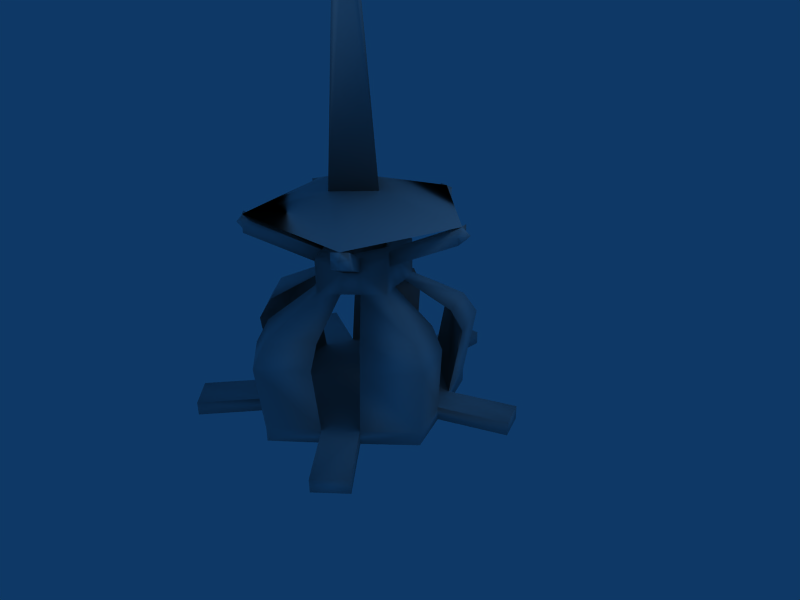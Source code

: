 # Source: mainBuilding.blend  (saved by Blender 2.42.0; exported with 4.5.12 LTS)
import bpy
from mathutils import Matrix  # noqa: F401  (used for matrix-valued properties, if any)

bpy.ops.wm.read_factory_settings(use_empty=True)
scene = bpy.context.scene
scene.name = 'Scene'

# ---- collections
col_collection_1 = bpy.data.collections.new('Collection 1'); scene.collection.children.link(col_collection_1)

# ---- materials (node trees are filled in below, after node groups)
mat_material = bpy.data.materials.new('Material')
mat_material.alpha_threshold = 0.0
mat_material.roughness = 0.5
mat_material.line_color = (0.0, 0.0, 0.0, 1.0)

# ---- material node trees

# ---- world
world_world = bpy.data.worlds.new('World'); scene.world = world_world
world_world.color = (0.05656, 0.2208, 0.4)
world_world.use_sun_shadow = False
world_world.sun_shadow_jitter_overblur = 0.0
world_world.cycles.sampling_method = 'MANUAL'
world_world.cycles.sample_map_resolution = 256

# ---- cameras
cam_camera = bpy.data.cameras.new('Camera')
cam_camera.passepartout_alpha = 0.2
cam_camera.clip_end = 100.0
cam_camera.lens = 35.0
cam_camera.ortho_scale = 7.314
cam_camera.show_passepartout = False
cam_camera.show_safe_areas = True
cam_camera.dof.focus_distance = 0.0
cam_camera.dof.aperture_fstop = 128.0

# ---- lights
light_spot = bpy.data.lights.new('Spot', 'POINT')
light_spot.transmission_factor = 0.0
light_spot.cutoff_distance = 30.0
light_spot.energy = 100.0
light_spot.shadow_buffer_clip_start = 1.001
light_spot.shadow_soft_size = 1.0
light_spot.shadow_maximum_resolution = 0.006
light_spot.use_absolute_resolution = True
light_spot.cycles.use_multiple_importance_sampling = False

# ---- meshes
me_cube = bpy.data.meshes.new('Cube')
me_cube.from_pydata([(0.8, 1.0, -1.0), (1.5, -0.6, -1.0), (-1.5, -0.6, -1.0), (-0.8, 1.0, -1.0), (-5.96e-08, -2.0, -1.0), (-1.5, -0.6, -0.8), (-0.8, 1.0, -0.8), (-5.96e-08, -2.0, -0.8), (1.5, -0.6, -0.8), (0.8, 1.0, -0.8), (1.25, -0.002826, -1.0), (1.25, -0.002826, -0.8), (1.075, 0.3972, -1.0), (1.075, 0.3972, -0.8), (0.2, 1.0, -1.0), (0.2, 1.0, -0.8), (-0.2, 1.0, -1.0), (-0.2, 1.0, -0.8), (-1.05, 0.4, -1.0), (-1.05, 0.4, -0.8), (-1.225, 2.086e-07, -1.0), (-1.225, 2.086e-07, -0.8), (-0.95, -1.2, -1.0), (-0.95, -1.2, -0.8), (-0.575, -1.55, -1.0), (-0.575, -1.55, -0.8), (0.55, -1.5, -1.0), (0.55, -1.5, -0.8), (0.925, -1.15, -1.0), (0.925, -1.15, -0.8), (-1.19, -2.351, -0.8), (-1.19, -2.351, -1.0), (-1.565, -2.001, -0.8), (-1.565, -2.001, -1.0), (-2.141, 0.4008, -0.8), (-2.141, 0.4008, -1.0), (-1.966, 0.8008, -0.8), (-1.966, 0.8008, -1.0), (-0.2, 2.0, -1.0), (-0.2, 2.0, -0.8), (0.2, 2.0, -0.8), (0.2, 2.0, -1.0), (1.991, 0.798, -1.0), (1.991, 0.798, -0.8), (2.166, 0.398, -0.8), (2.166, 0.398, -1.0), (1.607, -1.881, -0.8), (1.607, -1.881, -1.0), (1.232, -2.231, -0.8), (1.232, -2.231, -1.0), (-0.9107, 1.196, 0.2), (-1.161, 0.5959, 0.2), (-0.3107, 1.196, 0.2), (-1.618, -0.6684, 0.2), (-1.068, -1.268, 0.2), (-1.343, -0.06842, 0.2), (0.05463, -2.14, 0.2), (0.6046, -1.64, 0.2), (-0.5204, -1.69, 0.2), (1.628, -0.6661, 0.2), (1.378, -0.06888, 0.2), (1.053, -1.216, 0.2), (0.9467, 1.095, 0.2), (0.3467, 1.095, 0.2), (1.222, 0.4925, 0.2), (0.8355, 0.9339, 0.5), (0.3075, 0.9339, 0.5), (1.078, 0.4034, 0.5), (1.435, -0.6162, 0.5), (1.215, -0.09066, 0.5), (0.9289, -1.1, 0.5), (0.05048, -1.914, 0.5), (0.5345, -1.474, 0.5), (-0.4555, -1.518, 0.5), (-1.421, -0.6183, 0.5), (-0.9373, -1.146, 0.5), (-1.179, -0.09026, 0.5), (-0.799, 1.022, 0.5), (-1.019, 0.4943, 0.5), (-0.271, 1.022, 0.5), (-0.376, 0.365, 0.8883), (-0.4824, 0.1097, 0.8883), (-0.1207, 0.365, 0.8883), (-0.6769, -0.4283, 0.8883), (-0.4429, -0.6836, 0.8883), (-0.5599, -0.173, 0.8883), (0.0348, -1.055, 0.8883), (0.2689, -0.8419, 0.8883), (-0.2099, -0.8632, 0.8883), (0.7043, -0.4273, 0.8883), (0.5979, -0.1732, 0.8883), (0.4596, -0.6614, 0.8883), (0.4144, 0.3223, 0.8883), (0.1591, 0.3223, 0.8883), (0.5315, 0.06574, 0.8883), (0.4144, 0.3223, 1.388), (0.1384, 0.2366, 1.37), (0.4554, 0.01827, 1.37), (-0.6769, -0.4283, 1.388), (-0.374, -0.6196, 1.37), (-0.4736, -0.1849, 1.37), (-0.376, 0.365, 1.388), (-0.4076, 0.0557, 1.37), (-0.09973, 0.273, 1.37), (0.7043, -0.4273, 1.388), (0.5119, -0.1851, 1.37), (0.3942, -0.6007, 1.37), (0.0348, -1.055, 1.388), (0.2318, -0.7544, 1.37), (-0.1757, -0.7725, 1.37), (0.04563, 0.1576, 1.388), (0.3948, -0.09896, 1.373), (0.3948, -0.09896, 0.8728), (0.04563, 0.1576, 0.8883), (0.4054, -0.1187, 1.388), (0.2671, -0.6068, 1.388), (0.2671, -0.6068, 0.8883), (0.3823, -0.1187, 0.8728), (-0.3671, -0.05368, 1.388), (-0.005338, 0.2016, 1.388), (-0.005338, 0.2016, 0.8883), (-0.3671, -0.05368, 0.8883), (-0.2479, -0.639, 1.388), (-0.365, -0.1283, 1.388), (-0.365, -0.1283, 0.8883), (-0.2479, -0.639, 0.8883), (0.26, -0.6421, 1.388), (-0.2188, -0.6634, 1.388), (-0.2188, -0.6634, 0.8883), (0.26, -0.6421, 0.8883), (0.4554, 0.01827, 1.157), (0.5119, -0.1851, 1.157), (0.3942, -0.6007, 1.157), (0.2318, -0.7544, 1.157), (-0.374, -0.6196, 1.157), (-0.1757, -0.7725, 1.157), (-0.4736, -0.1849, 1.157), (-0.4076, 0.0557, 1.157), (0.1384, 0.2366, 1.157), (-0.09973, 0.273, 1.157), (0.1384, 0.2366, 1.157), (0.1384, 0.2366, 1.37), (-0.09973, 0.273, 1.37), (-0.09973, 0.273, 1.157), (-0.4736, -0.1849, 1.157), (-0.4736, -0.1849, 1.37), (-0.4076, 0.0557, 1.37), (-0.4076, 0.0557, 1.157), (-0.374, -0.6196, 1.157), (-0.374, -0.6196, 1.37), (-0.1757, -0.7725, 1.37), (-0.1757, -0.7725, 1.157), (0.3942, -0.6007, 1.157), (0.3942, -0.6007, 1.37), (0.2318, -0.7544, 1.37), (0.2318, -0.7544, 1.157), (0.4554, 0.01827, 1.157), (0.4554, 0.01827, 1.37), (0.5119, -0.1851, 1.37), (0.5119, -0.1851, 1.157), (0.3942, -0.6007, 1.157), (0.3942, -0.6007, 1.37), (0.2318, -0.7544, 1.37), (0.2318, -0.7544, 1.157), (-0.374, -0.6196, 1.157), (-0.374, -0.6196, 1.37), (-0.1757, -0.7725, 1.37), (-0.1757, -0.7725, 1.157), (1.082, -1.327, 1.657), (1.082, -1.327, 1.87), (0.9194, -1.481, 1.87), (0.9194, -1.481, 1.657), (1.419, 0.2861, 1.657), (1.419, 0.2861, 1.87), (1.475, 0.08273, 1.87), (1.475, 0.08273, 1.657), (-0.9844, -1.412, 1.657), (-0.7861, -1.565, 1.657), (-0.7861, -1.565, 1.87), (-0.9844, -1.412, 1.87), (-1.372, 0.3201, 1.657), (-1.438, 0.07951, 1.657), (-1.372, 0.3201, 1.87), (-1.438, 0.07951, 1.87), (0.2895, 1.225, 1.657), (0.05139, 1.262, 1.657), (0.05139, 1.262, 1.87), (0.2895, 1.225, 1.87), (0.1705, 1.243, 1.657), (0.05139, 1.262, 1.763), (0.1705, 1.243, 1.87), (0.2895, 1.225, 1.763), (0.1705, 1.333, 1.791), (-1.405, 0.1998, 1.657), (-1.372, 0.3201, 1.763), (-1.405, 0.1998, 1.87), (-1.438, 0.07951, 1.763), (-1.485, 0.206, 1.763), (1.419, 0.2861, 1.763), (1.447, 0.1844, 1.87), (1.475, 0.08273, 1.763), (1.447, 0.1844, 1.657), (1.538, 0.2399, 1.763), (1.082, -1.327, 1.763), (1.001, -1.404, 1.87), (0.9194, -1.481, 1.763), (1.001, -1.404, 1.657), (1.069, -1.475, 1.795), (-0.8853, -1.488, 1.657), (-0.7861, -1.565, 1.763), (-0.8853, -1.488, 1.87), (-0.9844, -1.412, 1.763), (-0.9559, -1.542, 1.763), (-0.1165, 0.173, 2.175), (0.3598, -0.2097, 2.175), (-0.5639, -0.2729, 2.175), (-0.08279, -0.6844, 2.175), (-0.2861, -0.2583, 5.175), (-0.09362, -0.4229, 5.175), (0.08343, -0.233, 5.175), (-0.1071, -0.07989, 5.175), (-0.1898, -0.3406, 5.175), (-0.005093, -0.3279, 5.175), (-0.1966, -0.1691, 5.175), (-0.01185, -0.1564, 5.175), (-0.2379, -0.2994, 5.175), (-0.1417, -0.3817, 5.175), (-0.04936, -0.3754, 5.175), (0.03917, -0.2804, 5.175), (-0.2413, -0.2137, 5.175), (-0.1519, -0.1245, 5.175), (0.03579, -0.1947, 5.175), (-0.05948, -0.1182, 5.175), (-0.09735, -0.335, 5.175), (-0.008587, -0.2414, 5.175), (-0.1933, -0.2541, 5.175), (-0.1041, -0.1635, 5.175), (-0.02764, -0.0178, 5.375), (-0.1066, -0.098, 5.375), (-0.1911, -0.02899, 5.375), (-0.112, 0.04994, 5.375), (-0.2645, -0.2584, 5.375), (-0.3435, -0.3386, 5.375), (-0.4287, -0.2658, 5.375), (-0.3495, -0.1868, 5.375), (0.2253, -0.221, 5.375), (0.147, -0.305, 5.375), (0.06245, -0.236, 5.375), (0.141, -0.1533, 5.375), (-0.009713, -0.4731, 5.375), (-0.08806, -0.5571, 5.375), (-0.1732, -0.4843, 5.375), (-0.09466, -0.4015, 5.375), (-0.1001, -0.2658, 5.675), (-0.08239, -0.2471, 5.675), (-0.1015, -0.2315, 5.675), (-0.1193, -0.2496, 5.675), (0.3375, -0.7764, -0.8), (-0.575, -0.1, -0.8)], [], [(11, 8, 1, 10), (12, 0, 9, 13), (0, 14, 15, 9), (16, 3, 6, 17), (3, 18, 19, 6), (20, 2, 5, 21), (2, 22, 23, 5), (24, 4, 7, 25), (27, 7, 4, 26), (8, 29, 28, 1), (24, 25, 30, 31), (25, 23, 32, 30), (22, 24, 31, 33), (23, 22, 33, 32), (33, 31, 30, 32), (20, 21, 34, 35), (21, 19, 36, 34), (18, 20, 35, 37), (19, 18, 37, 36), (37, 35, 34, 36), (16, 17, 39, 38), (17, 15, 40, 39), (14, 16, 38, 41), (15, 14, 41, 40), (41, 38, 39, 40), (12, 13, 43, 42), (13, 11, 44, 43), (10, 12, 42, 45), (11, 10, 45, 44), (43, 44, 45, 42), (28, 29, 46, 47), (29, 27, 48, 46), (26, 28, 47, 49), (27, 26, 49, 48), (46, 48, 49, 47), (11, 13, 15, 17), (0, 12, 14), (3, 16, 18), (2, 20, 22), (4, 24, 26), (1, 28, 10), (10, 28, 26, 24), (10, 16, 14, 12), (16, 22, 20, 18), (22, 16, 10, 24), (19, 51, 50, 6), (17, 52, 51, 19), (6, 50, 52, 17), (23, 54, 53, 5), (21, 55, 54, 23), (5, 53, 55, 21), (27, 57, 56, 7), (25, 58, 57, 27), (7, 56, 58, 25), (11, 60, 59, 8), (29, 61, 60, 11), (8, 59, 61, 29), (15, 63, 62, 9), (13, 64, 63, 15), (9, 62, 64, 13), (63, 66, 65, 62), (64, 67, 66, 63), (62, 65, 67, 64), (60, 69, 68, 59), (61, 70, 69, 60), (59, 68, 70, 61), (57, 72, 71, 56), (58, 73, 72, 57), (56, 71, 73, 58), (54, 75, 74, 53), (55, 76, 75, 54), (53, 74, 76, 55), (51, 78, 77, 50), (52, 79, 78, 51), (50, 77, 79, 52), (78, 81, 80, 77), (79, 82, 81, 78), (77, 80, 82, 79), (75, 84, 83, 74), (76, 85, 84, 75), (74, 83, 85, 76), (72, 87, 86, 71), (73, 88, 87, 72), (71, 86, 88, 73), (69, 90, 89, 68), (70, 91, 90, 69), (68, 89, 91, 70), (66, 93, 92, 65), (67, 94, 93, 66), (65, 92, 94, 67), (95, 96, 97), (98, 99, 100), (101, 102, 103), (104, 105, 106), (107, 108, 109), (97, 96, 110, 111), (93, 94, 112, 113), (112, 111, 110, 113), (106, 105, 114, 115), (90, 91, 116, 117), (116, 115, 114, 117), (103, 102, 118, 119), (81, 82, 120, 121), (120, 119, 118, 121), (100, 99, 122, 123), (84, 85, 124, 125), (124, 123, 122, 125), (109, 108, 126, 127), (87, 88, 128, 129), (128, 127, 126, 129), (100, 123, 118, 102), (99, 122, 127, 109), (106, 115, 126, 108), (97, 111, 114, 105), (96, 110, 119, 103), (111, 112, 117, 114), (90, 117, 112, 94), (82, 120, 113, 93), (87, 129, 116, 91), (84, 88, 128, 125), (122, 125, 128, 127), (115, 116, 129, 126), (110, 113, 120, 119), (118, 123, 124, 121), (130, 92, 95), (97, 130, 95), (130, 94, 92), (131, 104, 89), (90, 131, 89), (131, 105, 104), (94, 130, 131, 90), (130, 111, 112), (94, 130, 112), (130, 97, 111), (131, 117, 114), (105, 131, 114), (131, 90, 117), (132, 89, 104), (106, 132, 104), (132, 91, 89), (133, 107, 86), (87, 133, 86), (133, 108, 107), (91, 132, 133, 87), (132, 115, 116), (91, 132, 116), (132, 106, 115), (133, 129, 126), (108, 133, 126), (133, 87, 129), (134, 98, 83), (84, 134, 83), (134, 99, 98), (135, 86, 107), (109, 135, 107), (135, 88, 86), (84, 88, 135, 134), (134, 125, 122), (99, 134, 122), (134, 84, 125), (135, 127, 128), (88, 135, 128), (135, 109, 127), (136, 83, 98), (100, 136, 98), (136, 85, 83), (137, 101, 80), (81, 137, 80), (137, 102, 101), (85, 136, 137, 81), (137, 121, 118), (102, 137, 118), (137, 81, 121), (136, 123, 124), (85, 136, 124), (136, 100, 123), (138, 95, 92), (93, 138, 92), (138, 96, 95), (139, 80, 101), (103, 139, 101), (139, 82, 80), (93, 82, 139, 138), (138, 113, 110), (96, 138, 110), (138, 93, 113), (139, 119, 120), (82, 139, 120), (139, 103, 119), (96, 141, 140, 138), (103, 142, 141, 96), (139, 143, 142, 103), (138, 140, 143, 139), (100, 145, 144, 136), (102, 146, 145, 100), (137, 147, 146, 102), (136, 144, 147, 137), (99, 149, 148, 134), (109, 150, 149, 99), (135, 151, 150, 109), (134, 148, 151, 135), (106, 153, 152, 132), (108, 154, 153, 106), (133, 155, 154, 108), (132, 152, 155, 133), (97, 157, 156, 130), (105, 158, 157, 97), (131, 159, 158, 105), (130, 156, 159, 131), (153, 161, 160, 152), (154, 162, 161, 153), (155, 163, 162, 154), (152, 160, 163, 155), (149, 165, 164, 148), (150, 166, 165, 149), (151, 167, 166, 150), (148, 164, 167, 151), (188, 143, 140), (184, 188, 140), (188, 185, 143), (189, 142, 143), (185, 189, 143), (189, 186, 142), (190, 141, 142), (186, 190, 142), (190, 187, 141), (191, 140, 141), (187, 191, 141), (191, 184, 140), (191, 187, 190, 192), (184, 191, 192, 188), (192, 190, 186, 189), (188, 192, 189, 185), (193, 147, 144), (181, 193, 144), (193, 180, 147), (194, 146, 147), (180, 194, 147), (194, 182, 146), (195, 145, 146), (182, 195, 146), (195, 183, 145), (196, 144, 145), (183, 196, 145), (196, 181, 144), (196, 183, 195, 197), (181, 196, 197, 193), (197, 195, 182, 194), (193, 197, 194, 180), (198, 156, 157), (173, 198, 157), (198, 172, 156), (199, 157, 158), (174, 199, 158), (199, 173, 157), (200, 158, 159), (175, 200, 159), (200, 174, 158), (201, 159, 156), (172, 201, 156), (201, 175, 159), (198, 173, 199, 202), (172, 198, 202, 201), (202, 199, 174, 200), (201, 202, 200, 175), (203, 160, 161), (169, 203, 161), (203, 168, 160), (204, 161, 162), (170, 204, 162), (204, 169, 161), (205, 162, 163), (171, 205, 163), (205, 170, 162), (206, 163, 160), (168, 206, 160), (206, 171, 163), (203, 169, 204, 207), (168, 203, 207, 206), (207, 204, 170, 205), (206, 207, 205, 171), (208, 167, 164), (176, 208, 164), (208, 177, 167), (209, 166, 167), (177, 209, 167), (209, 178, 166), (210, 165, 166), (178, 210, 166), (210, 179, 165), (211, 164, 165), (179, 211, 165), (211, 176, 164), (211, 179, 210, 212), (176, 211, 212, 208), (212, 210, 178, 209), (208, 212, 209, 177), (213, 190, 195), (214, 204, 199), (199, 190, 213, 214), (210, 215, 195), (215, 213, 195), (210, 204, 216), (216, 204, 214), (216, 215, 210), (221, 215, 216), (222, 214, 216), (223, 215, 213), (224, 213, 214), (217, 215, 225), (225, 215, 221), (221, 216, 226), (226, 216, 218), (218, 227, 216), (227, 222, 216), (222, 228, 214), (228, 219, 214), (220, 230, 213), (230, 223, 213), (223, 229, 215), (229, 217, 215), (219, 231, 214), (231, 224, 214), (224, 232, 213), (232, 220, 213), (225, 235, 233, 226), (229, 230, 236, 235), (231, 234, 236, 232), (227, 233, 234, 228), (236, 238, 237, 232), (230, 239, 238, 236), (220, 240, 239, 230), (232, 237, 240, 220), (237, 238, 239, 240), (225, 242, 241, 235), (217, 243, 242, 225), (229, 244, 243, 217), (235, 241, 244, 229), (241, 242, 243, 244), (228, 246, 245, 219), (234, 247, 246, 228), (231, 248, 247, 234), (219, 245, 248, 231), (245, 246, 247, 248), (218, 250, 249, 227), (226, 251, 250, 218), (233, 252, 251, 226), (227, 249, 252, 233), (249, 250, 251, 252), (234, 233, 253, 254), (236, 234, 254, 255), (235, 236, 255, 256), (233, 235, 256, 253), (253, 256, 255, 254), (257, 27, 29), (11, 257, 29), (257, 25, 27), (258, 19, 21), (23, 258, 21), (258, 17, 19), (25, 257, 258, 23), (257, 11, 17, 258)])
me_cube.polygons.foreach_set('use_smooth', [True] * 362)
me_cube.materials.append(mat_material)
me_cube.use_remesh_preserve_volume = False
me_cube.use_remesh_preserve_attributes = False
me_cube.use_mirror_vertex_groups = False
me_cube.update()

# ---- objects
ob_cube = bpy.data.objects.new('Cube', me_cube)
ob_lamp = bpy.data.objects.new('Lamp', light_spot)
ob_camera = bpy.data.objects.new('Camera', cam_camera)

# ---- transforms, parenting, visibility, modifiers, constraints
ob_cube.location = (0.0, 0.0, 0.0)
ob_cube.lock_rotations_4d = False
ob_cube.empty_display_type = 'ARROWS'
ob_cube.color = (0.0, 0.0, 0.0, 1.0)
ob_cube.lineart.crease_threshold = 0.0
ob_lamp.location = (4.076, 1.005, 5.904)
ob_lamp.rotation_euler = (0.6503, 0.05522, 1.866)
ob_lamp.lock_rotations_4d = False
ob_lamp.empty_display_type = 'ARROWS'
ob_lamp.color = (0.0, 0.0, 0.0, 0.0)
ob_lamp.lineart.crease_threshold = 0.0
ob_camera.location = (7.481, -6.508, 5.344)
ob_camera.rotation_euler = (1.109, 0.01082, 0.8149)
ob_camera.lock_rotations_4d = False
ob_camera.empty_display_type = 'ARROWS'
ob_camera.color = (0.0, 0.0, 0.0, 0.0)
ob_camera.display_type = 'WIRE'
ob_camera.lineart.crease_threshold = 0.0

# ---- collection membership
col_collection_1.objects.link(ob_cube)
col_collection_1.objects.link(ob_lamp)
col_collection_1.objects.link(ob_camera)

# ---- scene / render settings (as saved in the file)
scene.camera = ob_camera
scene.frame_start = 1; scene.frame_end = 250; scene.frame_set(1)
scene.render.engine = 'BLENDER_EEVEE_NEXT'
scene.render.image_settings.file_format = 'JPEG'
scene.render.image_settings.color_mode = 'RGB'
scene.render.image_settings.compression = 90
scene.render.resolution_x = 800
scene.render.resolution_y = 600
scene.render.pixel_aspect_x = 100.0
scene.render.pixel_aspect_y = 100.0
scene.render.fps = 25
scene.render.dither_intensity = 0.0
scene.render.use_compositing = False
scene.render.use_sequencer = False
scene.render.bake_bias = 0.0
scene.render.use_stamp_time = False
scene.render.use_stamp_date = False
scene.render.use_stamp_frame = False
scene.render.use_stamp_camera = False
scene.render.use_stamp_scene = False
scene.render.use_stamp_filename = False
scene.render.use_stamp_render_time = False
scene.render.stamp_font_size = 0
scene.cycles.use_denoising = False
scene.cycles.samples = 10
scene.cycles.sampling_pattern = 'TABULATED_SOBOL'
scene.cycles.light_sampling_threshold = 0.0
scene.cycles.use_adaptive_sampling = False
scene.cycles.use_light_tree = False
scene.cycles.blur_glossy = 0.0
scene.cycles.volume_bounces = 1
scene.cycles.pixel_filter_type = 'GAUSSIAN'
scene.cycles.sample_clamp_indirect = 0.0
scene.view_settings.view_transform = 'Raw'
bpy.context.view_layer.update()
